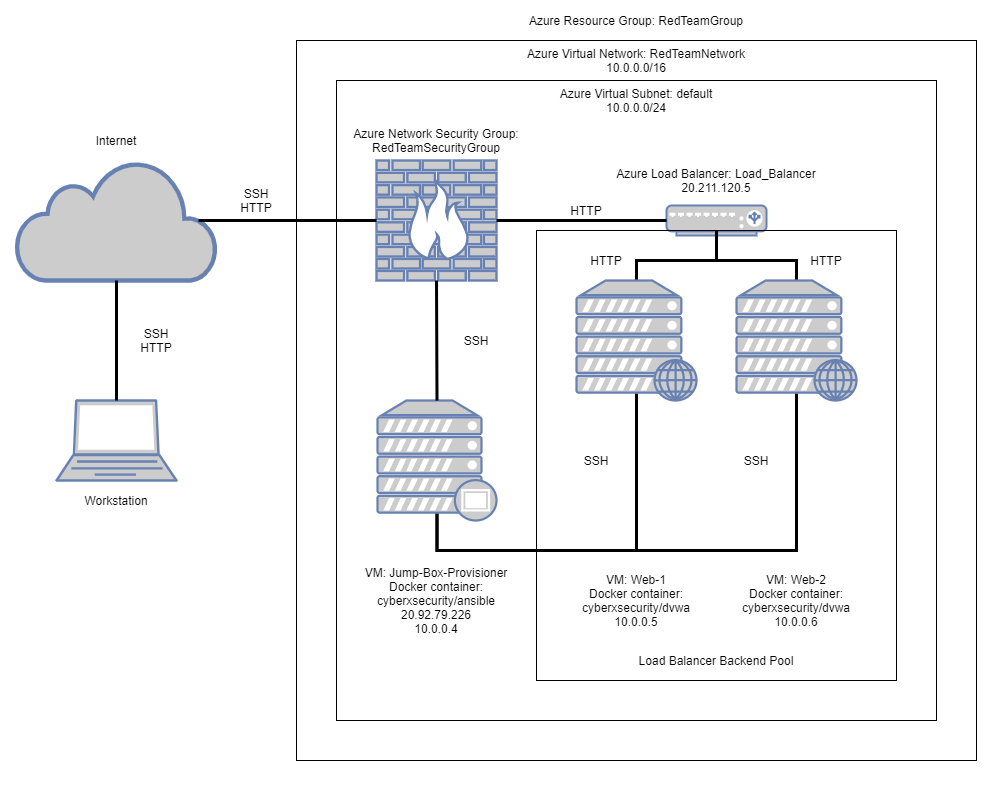

The diagram above was exported from draw.io. Its source (the exported page's mxGraphModel, read from the mxfile embedded in the PNG):
<mxGraphModel dx="1166" dy="485" grid="1" gridSize="10" guides="1" tooltips="1" connect="1" arrows="1" fold="1" page="0" pageScale="1" pageWidth="827" pageHeight="1169" math="0" shadow="0">
  <root>
    <mxCell id="0" />
    <mxCell id="1" parent="0" />
    <mxCell id="bWDZiAwdv1qVZabALTgu-1" value="" style="fontColor=#0066CC;verticalAlign=top;verticalLabelPosition=bottom;labelPosition=center;align=center;html=1;outlineConnect=0;fillColor=#CCCCCC;strokeColor=#6881B3;gradientColor=none;gradientDirection=north;strokeWidth=2;shape=mxgraph.networks.laptop;" parent="1" vertex="1">
      <mxGeometry x="40" y="400" width="120" height="80" as="geometry" />
    </mxCell>
    <mxCell id="bWDZiAwdv1qVZabALTgu-2" value="Workstation" style="text;html=1;strokeColor=none;fillColor=none;align=center;verticalAlign=middle;whiteSpace=wrap;rounded=0;" parent="1" vertex="1">
      <mxGeometry x="50" y="490" width="100" height="20" as="geometry" />
    </mxCell>
    <mxCell id="bWDZiAwdv1qVZabALTgu-3" value="" style="html=1;outlineConnect=0;fillColor=#CCCCCC;strokeColor=#6881B3;gradientColor=none;gradientDirection=north;strokeWidth=2;shape=mxgraph.networks.cloud;fontColor=#ffffff;" parent="1" vertex="1">
      <mxGeometry y="160" width="200" height="120" as="geometry" />
    </mxCell>
    <mxCell id="bWDZiAwdv1qVZabALTgu-4" value="Internet" style="text;html=1;strokeColor=none;fillColor=none;align=center;verticalAlign=middle;whiteSpace=wrap;rounded=0;" parent="1" vertex="1">
      <mxGeometry x="10" y="130" width="180" height="20" as="geometry" />
    </mxCell>
    <mxCell id="bWDZiAwdv1qVZabALTgu-5" value="" style="endArrow=none;html=1;rounded=0;strokeWidth=3;fillColor=#f8cecc;strokeColor=#000000;" parent="1" source="bWDZiAwdv1qVZabALTgu-1" target="bWDZiAwdv1qVZabALTgu-3" edge="1">
      <mxGeometry width="50" height="50" relative="1" as="geometry">
        <mxPoint x="340" y="360" as="sourcePoint" />
        <mxPoint x="390" y="310" as="targetPoint" />
      </mxGeometry>
    </mxCell>
    <mxCell id="bWDZiAwdv1qVZabALTgu-6" value="SSH&lt;br&gt;HTTP" style="text;html=1;strokeColor=none;fillColor=none;align=center;verticalAlign=middle;whiteSpace=wrap;rounded=0;" parent="1" vertex="1">
      <mxGeometry x="110" y="330" width="60" height="20" as="geometry" />
    </mxCell>
    <mxCell id="bWDZiAwdv1qVZabALTgu-7" value="" style="whiteSpace=wrap;html=1;fillColor=none;imageAspect=0;" parent="1" vertex="1">
      <mxGeometry x="280" y="40" width="680" height="720" as="geometry" />
    </mxCell>
    <mxCell id="bWDZiAwdv1qVZabALTgu-8" value="Azure Resource Group: RedTeamGroup" style="text;html=1;strokeColor=none;fillColor=none;align=center;verticalAlign=middle;whiteSpace=wrap;rounded=0;" parent="1" vertex="1">
      <mxGeometry x="330" y="10" width="580" height="20" as="geometry" />
    </mxCell>
    <mxCell id="bWDZiAwdv1qVZabALTgu-9" value="" style="rounded=0;whiteSpace=wrap;html=1;fillColor=none;" parent="1" vertex="1">
      <mxGeometry x="320" y="80" width="600" height="640" as="geometry" />
    </mxCell>
    <mxCell id="bWDZiAwdv1qVZabALTgu-10" value="" style="fontColor=#0066CC;verticalAlign=top;verticalLabelPosition=bottom;labelPosition=center;align=center;html=1;outlineConnect=0;fillColor=#CCCCCC;strokeColor=#6881B3;gradientColor=none;gradientDirection=north;strokeWidth=2;shape=mxgraph.networks.firewall;" parent="1" vertex="1">
      <mxGeometry x="360" y="160" width="120" height="120" as="geometry" />
    </mxCell>
    <mxCell id="bWDZiAwdv1qVZabALTgu-11" value="Azure Virtual Network: RedTeamNetwork&lt;br&gt;10.0.0.0/16" style="text;html=1;strokeColor=none;fillColor=none;align=center;verticalAlign=middle;whiteSpace=wrap;rounded=0;" parent="1" vertex="1">
      <mxGeometry x="330" y="50" width="580" height="20" as="geometry" />
    </mxCell>
    <mxCell id="bWDZiAwdv1qVZabALTgu-12" value="Azure Virtual Subnet: default&lt;br&gt;10.0.0.0/24" style="text;html=1;strokeColor=none;fillColor=none;align=center;verticalAlign=middle;whiteSpace=wrap;rounded=0;" parent="1" vertex="1">
      <mxGeometry x="330" y="90" width="580" height="20" as="geometry" />
    </mxCell>
    <mxCell id="bWDZiAwdv1qVZabALTgu-13" value="Azure Network Security Group: RedTeamSecurityGroup" style="text;html=1;strokeColor=none;fillColor=none;align=center;verticalAlign=middle;whiteSpace=wrap;rounded=0;" parent="1" vertex="1">
      <mxGeometry x="330" y="130" width="180" height="20" as="geometry" />
    </mxCell>
    <mxCell id="bWDZiAwdv1qVZabALTgu-16" value="" style="endArrow=none;html=1;rounded=0;strokeColor=#000000;strokeWidth=3;fillColor=#f8cecc;exitX=0;exitY=0.5;exitDx=0;exitDy=0;exitPerimeter=0;entryX=0.91;entryY=0.5;entryDx=0;entryDy=0;entryPerimeter=0;" parent="1" source="bWDZiAwdv1qVZabALTgu-10" target="bWDZiAwdv1qVZabALTgu-3" edge="1">
      <mxGeometry width="50" height="50" relative="1" as="geometry">
        <mxPoint x="360" y="210" as="sourcePoint" />
        <mxPoint x="250" y="210" as="targetPoint" />
      </mxGeometry>
    </mxCell>
    <mxCell id="bWDZiAwdv1qVZabALTgu-17" value="" style="fontColor=#0066CC;verticalAlign=top;verticalLabelPosition=bottom;labelPosition=center;align=center;html=1;outlineConnect=0;fillColor=#CCCCCC;strokeColor=#6881B3;gradientColor=none;gradientDirection=north;strokeWidth=2;shape=mxgraph.networks.load_balancer;" parent="1" vertex="1">
      <mxGeometry x="650" y="205" width="100" height="30" as="geometry" />
    </mxCell>
    <mxCell id="bWDZiAwdv1qVZabALTgu-18" value="" style="endArrow=none;html=1;rounded=0;strokeColor=#000000;strokeWidth=3;fillColor=#f8cecc;exitX=1;exitY=0.5;exitDx=0;exitDy=0;exitPerimeter=0;entryX=0;entryY=0.5;entryDx=0;entryDy=0;entryPerimeter=0;" parent="1" source="bWDZiAwdv1qVZabALTgu-10" target="bWDZiAwdv1qVZabALTgu-17" edge="1">
      <mxGeometry width="50" height="50" relative="1" as="geometry">
        <mxPoint x="480" y="220" as="sourcePoint" />
        <mxPoint x="530" y="170" as="targetPoint" />
      </mxGeometry>
    </mxCell>
    <mxCell id="bWDZiAwdv1qVZabALTgu-31" style="edgeStyle=orthogonalEdgeStyle;rounded=0;orthogonalLoop=1;jettySize=auto;html=1;exitX=0.5;exitY=0.94;exitDx=0;exitDy=0;exitPerimeter=0;entryX=0.5;entryY=0.94;entryDx=0;entryDy=0;entryPerimeter=0;endArrow=none;strokeColor=#000000;strokeWidth=3;fillColor=#f8cecc;" parent="1" source="bWDZiAwdv1qVZabALTgu-20" target="bWDZiAwdv1qVZabALTgu-26" edge="1">
      <mxGeometry relative="1" as="geometry">
        <Array as="points">
          <mxPoint x="421" y="550" />
          <mxPoint x="620" y="550" />
        </Array>
      </mxGeometry>
    </mxCell>
    <mxCell id="bWDZiAwdv1qVZabALTgu-32" style="edgeStyle=orthogonalEdgeStyle;rounded=0;orthogonalLoop=1;jettySize=auto;html=1;exitX=0.5;exitY=0.94;exitDx=0;exitDy=0;exitPerimeter=0;entryX=0.5;entryY=0.94;entryDx=0;entryDy=0;entryPerimeter=0;endArrow=none;strokeColor=#000000;strokeWidth=3;fillColor=#f8cecc;" parent="1" source="bWDZiAwdv1qVZabALTgu-20" target="bWDZiAwdv1qVZabALTgu-27" edge="1">
      <mxGeometry relative="1" as="geometry">
        <Array as="points">
          <mxPoint x="421" y="550" />
          <mxPoint x="780" y="550" />
        </Array>
      </mxGeometry>
    </mxCell>
    <mxCell id="bWDZiAwdv1qVZabALTgu-20" value="" style="fontColor=#0066CC;verticalAlign=top;verticalLabelPosition=bottom;labelPosition=center;align=center;html=1;outlineConnect=0;fillColor=#CCCCCC;strokeColor=#6881B3;gradientColor=none;gradientDirection=north;strokeWidth=2;shape=mxgraph.networks.proxy_server;" parent="1" vertex="1">
      <mxGeometry x="361" y="400" width="119" height="120" as="geometry" />
    </mxCell>
    <mxCell id="bWDZiAwdv1qVZabALTgu-21" value="" style="endArrow=none;html=1;rounded=0;strokeColor=#000000;strokeWidth=3;fillColor=#f8cecc;entryX=0.5;entryY=1;entryDx=0;entryDy=0;entryPerimeter=0;exitX=0.5;exitY=0;exitDx=0;exitDy=0;exitPerimeter=0;" parent="1" source="bWDZiAwdv1qVZabALTgu-20" target="bWDZiAwdv1qVZabALTgu-10" edge="1">
      <mxGeometry width="50" height="50" relative="1" as="geometry">
        <mxPoint x="570" y="510" as="sourcePoint" />
        <mxPoint x="620" y="460" as="targetPoint" />
      </mxGeometry>
    </mxCell>
    <mxCell id="bWDZiAwdv1qVZabALTgu-33" style="edgeStyle=orthogonalEdgeStyle;rounded=0;orthogonalLoop=1;jettySize=auto;html=1;exitX=0.5;exitY=0;exitDx=0;exitDy=0;entryX=0.5;entryY=0;entryDx=0;entryDy=0;entryPerimeter=0;endArrow=none;strokeColor=#000000;strokeWidth=3;fillColor=#f8cecc;" parent="1" source="bWDZiAwdv1qVZabALTgu-22" target="bWDZiAwdv1qVZabALTgu-26" edge="1">
      <mxGeometry relative="1" as="geometry">
        <Array as="points">
          <mxPoint x="700" y="260" />
          <mxPoint x="620" y="260" />
        </Array>
      </mxGeometry>
    </mxCell>
    <mxCell id="bWDZiAwdv1qVZabALTgu-34" style="edgeStyle=orthogonalEdgeStyle;rounded=0;orthogonalLoop=1;jettySize=auto;html=1;exitX=0.5;exitY=0;exitDx=0;exitDy=0;entryX=0.5;entryY=0;entryDx=0;entryDy=0;entryPerimeter=0;endArrow=none;strokeColor=#000000;strokeWidth=3;fillColor=#f8cecc;" parent="1" source="bWDZiAwdv1qVZabALTgu-22" target="bWDZiAwdv1qVZabALTgu-27" edge="1">
      <mxGeometry relative="1" as="geometry">
        <Array as="points">
          <mxPoint x="700" y="260" />
          <mxPoint x="780" y="260" />
        </Array>
      </mxGeometry>
    </mxCell>
    <mxCell id="bWDZiAwdv1qVZabALTgu-22" value="" style="whiteSpace=wrap;html=1;fillColor=none;imageAspect=0;expand=0;imageHeight=30;resizeHeight=1;" parent="1" vertex="1">
      <mxGeometry x="520" y="230" width="360" height="450" as="geometry" />
    </mxCell>
    <mxCell id="bWDZiAwdv1qVZabALTgu-23" value="SSH" style="text;html=1;strokeColor=none;fillColor=none;align=center;verticalAlign=middle;whiteSpace=wrap;rounded=0;" parent="1" vertex="1">
      <mxGeometry x="430" y="330" width="60" height="20" as="geometry" />
    </mxCell>
    <mxCell id="bWDZiAwdv1qVZabALTgu-24" value="HTTP" style="text;html=1;strokeColor=none;fillColor=none;align=center;verticalAlign=middle;whiteSpace=wrap;rounded=0;" parent="1" vertex="1">
      <mxGeometry x="540" y="200" width="60" height="20" as="geometry" />
    </mxCell>
    <mxCell id="bWDZiAwdv1qVZabALTgu-25" value="Azure Load Balancer: Load_Balancer&lt;br&gt;20.211.120.5" style="text;html=1;strokeColor=none;fillColor=none;align=center;verticalAlign=middle;whiteSpace=wrap;rounded=0;" parent="1" vertex="1">
      <mxGeometry x="570" y="170" width="260" height="20" as="geometry" />
    </mxCell>
    <mxCell id="bWDZiAwdv1qVZabALTgu-26" value="" style="fontColor=#0066CC;verticalAlign=top;verticalLabelPosition=bottom;labelPosition=center;align=center;html=1;outlineConnect=0;fillColor=#CCCCCC;strokeColor=#6881B3;gradientColor=none;gradientDirection=north;strokeWidth=2;shape=mxgraph.networks.web_server;" parent="1" vertex="1">
      <mxGeometry x="560" y="280" width="120" height="120" as="geometry" />
    </mxCell>
    <mxCell id="bWDZiAwdv1qVZabALTgu-27" value="" style="fontColor=#0066CC;verticalAlign=top;verticalLabelPosition=bottom;labelPosition=center;align=center;html=1;outlineConnect=0;fillColor=#CCCCCC;strokeColor=#6881B3;gradientColor=none;gradientDirection=north;strokeWidth=2;shape=mxgraph.networks.web_server;" parent="1" vertex="1">
      <mxGeometry x="720" y="280" width="120" height="120" as="geometry" />
    </mxCell>
    <mxCell id="bWDZiAwdv1qVZabALTgu-35" value="VM: Jump-Box-Provisioner&lt;br&gt;Docker container: cyberxsecurity/ansible&lt;br&gt;20.92.79.226&lt;br&gt;10.0.0.4" style="text;html=1;strokeColor=none;fillColor=none;align=center;verticalAlign=middle;whiteSpace=wrap;rounded=0;" parent="1" vertex="1">
      <mxGeometry x="330" y="570" width="180" height="60" as="geometry" />
    </mxCell>
    <mxCell id="bWDZiAwdv1qVZabALTgu-36" value="VM: Web-1&lt;br&gt;Docker container: cyberxsecurity/dvwa&lt;br&gt;10.0.0.5" style="text;html=1;strokeColor=none;fillColor=none;align=center;verticalAlign=middle;whiteSpace=wrap;rounded=0;" parent="1" vertex="1">
      <mxGeometry x="550" y="570" width="140" height="60" as="geometry" />
    </mxCell>
    <mxCell id="bWDZiAwdv1qVZabALTgu-38" value="VM: Web-2&lt;br&gt;Docker container: cyberxsecurity/dvwa&lt;br&gt;10.0.0.6" style="text;html=1;strokeColor=none;fillColor=none;align=center;verticalAlign=middle;whiteSpace=wrap;rounded=0;" parent="1" vertex="1">
      <mxGeometry x="710" y="570" width="140" height="60" as="geometry" />
    </mxCell>
    <mxCell id="bWDZiAwdv1qVZabALTgu-39" value="Load Balancer Backend Pool" style="text;html=1;strokeColor=none;fillColor=none;align=center;verticalAlign=middle;whiteSpace=wrap;rounded=0;" parent="1" vertex="1">
      <mxGeometry x="570" y="650" width="260" height="20" as="geometry" />
    </mxCell>
    <mxCell id="bWDZiAwdv1qVZabALTgu-40" value="SSH" style="text;html=1;strokeColor=none;fillColor=none;align=center;verticalAlign=middle;whiteSpace=wrap;rounded=0;" parent="1" vertex="1">
      <mxGeometry x="550" y="450" width="60" height="20" as="geometry" />
    </mxCell>
    <mxCell id="bWDZiAwdv1qVZabALTgu-41" value="SSH" style="text;html=1;strokeColor=none;fillColor=none;align=center;verticalAlign=middle;whiteSpace=wrap;rounded=0;" parent="1" vertex="1">
      <mxGeometry x="710" y="450" width="60" height="20" as="geometry" />
    </mxCell>
    <mxCell id="bWDZiAwdv1qVZabALTgu-42" value="SSH&lt;br&gt;HTTP" style="text;html=1;strokeColor=none;fillColor=none;align=center;verticalAlign=middle;whiteSpace=wrap;rounded=0;" parent="1" vertex="1">
      <mxGeometry x="210" y="190" width="60" height="20" as="geometry" />
    </mxCell>
    <mxCell id="bWDZiAwdv1qVZabALTgu-43" value="HTTP" style="text;html=1;strokeColor=none;fillColor=none;align=center;verticalAlign=middle;whiteSpace=wrap;rounded=0;" parent="1" vertex="1">
      <mxGeometry x="560" y="250" width="60" height="20" as="geometry" />
    </mxCell>
    <mxCell id="bWDZiAwdv1qVZabALTgu-44" value="HTTP" style="text;html=1;strokeColor=none;fillColor=none;align=center;verticalAlign=middle;whiteSpace=wrap;rounded=0;" parent="1" vertex="1">
      <mxGeometry x="780" y="250" width="60" height="20" as="geometry" />
    </mxCell>
  </root>
</mxGraphModel>